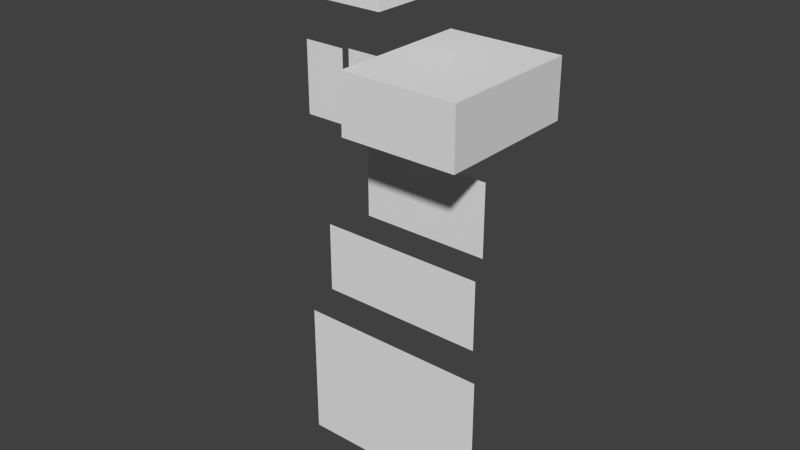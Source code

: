 # Source: axolotl.blend  (saved by Blender 2.79.0; exported with 4.5.12 LTS)
import bpy
from mathutils import Matrix  # noqa: F401  (used for matrix-valued properties, if any)

bpy.ops.wm.read_factory_settings(use_empty=True)
scene = bpy.context.scene
scene.name = 'Scene'

# ---- collections
col_collection_1 = bpy.data.collections.new('Collection 1'); scene.collection.children.link(col_collection_1)

# ---- world
world_world = bpy.data.worlds.new('World'); scene.world = world_world
world_world.color = (0.05088, 0.05088, 0.05088)
world_world.use_sun_shadow = False
world_world.sun_shadow_jitter_overblur = 0.0
world_world.cycles.sampling_method = 'NONE'
world_world.cycles.sample_map_resolution = 256

# ---- meshes
me_plane_004 = bpy.data.meshes.new('Plane.004')
me_plane_004.from_pydata([(-1.0, -1.0, 0.0), (1.0, -1.0, 0.0), (-1.0, 1.0, 0.0), (1.0, 1.0, 0.0)], [], [(0, 1, 3, 2)])
_uv = me_plane_004.uv_layers.new(name='UVMap')
_uv.uv.foreach_set('vector', [0.0, 0.2656, 0.2188, 0.2656, 0.2188, 0.4219, 0.0, 0.4219])
me_plane_004.use_remesh_preserve_volume = False
me_plane_004.use_remesh_preserve_attributes = False
me_plane_004.use_mirror_vertex_groups = False
me_plane_004.update()
me_plane_002 = bpy.data.meshes.new('Plane.002')
me_plane_002.from_pydata([(-1.0, -1.0, 0.0), (1.0, -1.0, 0.0), (-1.0, 1.0, 0.0), (1.0, 1.0, 0.0)], [], [(0, 1, 3, 2)])
_uv = me_plane_002.uv_layers.new(name='UVMap')
_uv.uv.foreach_set('vector', [0.03125, 0.4375, 0.2188, 0.4375, 0.2188, 0.5156, 0.03125, 0.5156])
me_plane_002.use_remesh_preserve_volume = False
me_plane_002.use_remesh_preserve_attributes = False
me_plane_002.use_mirror_vertex_groups = False
me_plane_002.update()
me_plane = bpy.data.meshes.new('Plane')
me_plane.from_pydata([(-1.0, -1.0, 0.0), (1.0, -1.0, 0.0), (-1.0, 1.0, 0.0), (1.0, 1.0, 0.0)], [], [(0, 1, 3, 2)])
_uv = me_plane.uv_layers.new(name='UVMap')
_uv.uv.foreach_set('vector', [0.07812, 0.7188, 0.125, 0.7188, 0.125, 0.7969, 0.07812, 0.7969])
me_plane.use_remesh_preserve_volume = False
me_plane.use_remesh_preserve_attributes = False
me_plane.use_mirror_vertex_groups = False
me_plane.update()
me_cube_001 = bpy.data.meshes.new('Cube.001')
me_cube_001.from_pydata([(-1.0, -1.0, -1.0), (-1.0, -1.0, 1.0), (-1.0, 1.0, -1.0), (-1.0, 1.0, 1.0), (1.0, -1.0, -1.0), (1.0, -1.0, 1.0), (1.0, 1.0, -1.0), (1.0, 1.0, 1.0)], [], [(0, 1, 3, 2), (2, 3, 7, 6), (6, 7, 5, 4), (4, 5, 1, 0), (2, 6, 4, 0), (7, 3, 1, 5)])
_uv = me_cube_001.uv_layers.new(name='UVMap')
_uv.uv.foreach_set('vector', [0.1562, 0.6094, 0.1562, 0.6719, 0.0, 0.6719, 0.0, 0.6094, 0.5625, 0.6094, 0.5625, 0.6719, 0.4375, 0.6719, 0.4375, 0.6094, 0.4375, 0.6094, 0.4375, 0.6719, 0.2812, 0.6719, 0.2812, 0.6094, 0.2812, 0.6094, 0.2812, 0.6719, 0.1562, 0.6719, 0.1562, 0.6094, 0.4062, 0.8281, 0.2812, 0.8281, 0.2812, 0.6719, 0.4062, 0.6719, 0.2812, 0.8281, 0.1562, 0.8281, 0.1562, 0.6719, 0.2812, 0.6719])
me_cube_001.use_remesh_preserve_volume = False
me_cube_001.use_remesh_preserve_attributes = False
me_cube_001.use_mirror_vertex_groups = False
me_cube_001.update()
me_cube = bpy.data.meshes.new('Cube')
me_cube.from_pydata([(-1.0, -1.0, -1.0), (-1.0, -1.0, 1.0), (-1.0, 1.0, -1.0), (-1.0, 1.0, 1.0), (1.0, -1.0, -1.0), (1.0, -1.0, 1.0), (1.0, 1.0, -1.0), (1.0, 1.0, 1.0)], [], [(0, 1, 3, 2), (2, 3, 7, 6), (6, 7, 5, 4), (4, 5, 1, 0), (2, 6, 4, 0), (7, 3, 1, 5)])
_uv = me_cube.uv_layers.new(name='UVMap')
_uv.uv.foreach_set('vector', [0.07812, 0.8281, 0.07812, 0.9062, 0.0, 0.9062, 0.0, 0.8281, 0.4062, 0.8281, 0.4062, 0.9062, 0.2812, 0.9062, 0.2812, 0.8281, 0.2812, 0.8281, 0.2812, 0.9062, 0.2031, 0.9062, 0.2031, 0.8281, 0.2031, 0.8281, 0.2031, 0.9062, 0.07812, 0.9062, 0.07812, 0.8281, 0.3281, 0.9844, 0.2031, 0.9844, 0.2031, 0.9062, 0.3281, 0.9062, 0.2031, 0.9844, 0.07812, 0.9844, 0.07812, 0.9062, 0.2031, 0.9062])
me_cube.use_remesh_preserve_volume = False
me_cube.use_remesh_preserve_attributes = False
me_cube.use_mirror_vertex_groups = False
me_cube.update()
me_plane_001 = bpy.data.meshes.new('Plane.001')
me_plane_001.from_pydata([(-1.0, -1.0, 0.0), (1.0, -1.0, 0.0), (-1.0, 1.0, 0.0), (1.0, 1.0, 0.0)], [], [(0, 1, 3, 2)])
_uv = me_plane_001.uv_layers.new(name='UVMap')
_uv.uv.foreach_set('vector', [0.03125, 0.7188, 0.07812, 0.7188, 0.07812, 0.7969, 0.03125, 0.7969])
me_plane_001.use_remesh_preserve_volume = False
me_plane_001.use_remesh_preserve_attributes = False
me_plane_001.use_mirror_vertex_groups = False
me_plane_001.update()
me_plane_003 = bpy.data.meshes.new('Plane.003')
me_plane_003.from_pydata([(-1.0, -1.0, 0.0), (1.0, -1.0, 0.0), (-1.0, 1.0, 0.0), (1.0, 1.0, 0.0)], [], [(0, 1, 3, 2)])
_uv = me_plane_003.uv_layers.new(name='UVMap')
_uv.uv.foreach_set('vector', [0.03125, 0.5156, 0.1719, 0.5156, 0.1719, 0.5938, 0.03125, 0.5938])
me_plane_003.use_remesh_preserve_volume = False
me_plane_003.use_remesh_preserve_attributes = False
me_plane_003.use_mirror_vertex_groups = False
me_plane_003.update()

# ---- objects
ob_plane_004 = bpy.data.objects.new('Plane.004', me_plane_004)
ob_plane_002 = bpy.data.objects.new('Plane.002', me_plane_002)
ob_plane = bpy.data.objects.new('Plane', me_plane)
ob_cube_001 = bpy.data.objects.new('Cube.001', me_cube_001)
ob_cube = bpy.data.objects.new('Cube', me_cube)
ob_plane_001 = bpy.data.objects.new('Plane.001', me_plane_001)
ob_plane_003 = bpy.data.objects.new('Plane.003', me_plane_003)

# ---- transforms, parenting, visibility, modifiers, constraints
ob_plane_004.location = (-0.6516, 3.275e-07, -2.437)
ob_plane_004.rotation_euler = (1.571, 2.22e-16, 2.22e-16)
ob_plane_004.scale = (1.4, 1.0, 1.0)
ob_plane_004.lineart.crease_threshold = 0.0
ob_plane_002.location = (-0.4911, 2.785e-07, -0.4572)
ob_plane_002.rotation_euler = (1.571, 2.22e-16, 2.22e-16)
ob_plane_002.scale = (1.2, 0.5, 1.0)
ob_plane_002.lineart.crease_threshold = 0.0
ob_plane.location = (-0.9873, 1.377e-08, 2.057)
ob_plane.rotation_euler = (1.571, 2.22e-16, 2.22e-16)
ob_plane.scale = (0.3, 0.5, 1.0)
ob_plane.lineart.crease_threshold = 0.0
ob_cube_001.location = (0.297, 2e-07, 2.324)
ob_cube_001.scale = (0.8, 1.0, 0.4)
ob_cube_001.lineart.crease_threshold = 0.0
ob_cube.location = (-1.162, 1.942e-07, 3.789)
ob_cube.scale = (0.8, 0.5, 0.5)
ob_cube.lineart.crease_threshold = 0.0
ob_plane_001.location = (-1.688, 1.451e-07, 2.036)
ob_plane_001.rotation_euler = (1.571, 2.22e-16, 2.22e-16)
ob_plane_001.scale = (0.3, 0.5, 1.0)
ob_plane_001.lineart.crease_threshold = 0.0
ob_plane_003.location = (-0.09708, 1.181e-08, 0.891)
ob_plane_003.rotation_euler = (1.571, 2.22e-16, 2.22e-16)
ob_plane_003.scale = (0.9, 0.5, 1.0)
ob_plane_003.lineart.crease_threshold = 0.0

# ---- collection membership
col_collection_1.objects.link(ob_plane_004)
col_collection_1.objects.link(ob_plane_002)
col_collection_1.objects.link(ob_plane)
col_collection_1.objects.link(ob_cube_001)
col_collection_1.objects.link(ob_cube)
col_collection_1.objects.link(ob_plane_001)
col_collection_1.objects.link(ob_plane_003)

# ---- scene / render settings (as saved in the file)
scene.frame_start = 0; scene.frame_end = 60; scene.frame_set(0)
scene.render.engine = 'BLENDER_EEVEE_NEXT'
scene.render.resolution_percentage = 50
scene.render.dither_intensity = 0.0
scene.render.film_transparent = True
scene.cycles.use_denoising = False
scene.cycles.samples = 10
scene.cycles.sampling_pattern = 'TABULATED_SOBOL'
scene.cycles.light_sampling_threshold = 0.0
scene.cycles.use_adaptive_sampling = False
scene.cycles.use_light_tree = False
scene.cycles.blur_glossy = 0.0
scene.cycles.pixel_filter_type = 'GAUSSIAN'
scene.cycles.sample_clamp_indirect = 0.0
scene.view_settings.view_transform = 'Standard'
bpy.context.view_layer.update()

# ---- added for rendering (the .blend has no active camera and no usable light): camera, sun
cam_auto = bpy.data.cameras.new('AutoCamera')
cam_auto.lens = 50.0
cam_auto.sensor_width = 36.0
cam_auto.clip_end = 1000.0
ob_auto_camera = bpy.data.objects.new('AutoCamera', cam_auto)
scene.collection.objects.link(ob_auto_camera)
ob_auto_camera.location = (7.46078, -9.52574, 6.77621)
ob_auto_camera.rotation_euler = (1.09748, -7.21219e-08, 0.694738)
scene.camera = ob_auto_camera
light_auto_sun = bpy.data.lights.new('AutoSun', 'SUN')
light_auto_sun.energy = 3.0
light_auto_sun.angle = 0.0523599
ob_auto_sun = bpy.data.objects.new('AutoSun', light_auto_sun)
scene.collection.objects.link(ob_auto_sun)
ob_auto_sun.rotation_euler = (0.872665, 0.174533, 0.523599)
bpy.context.view_layer.update()
